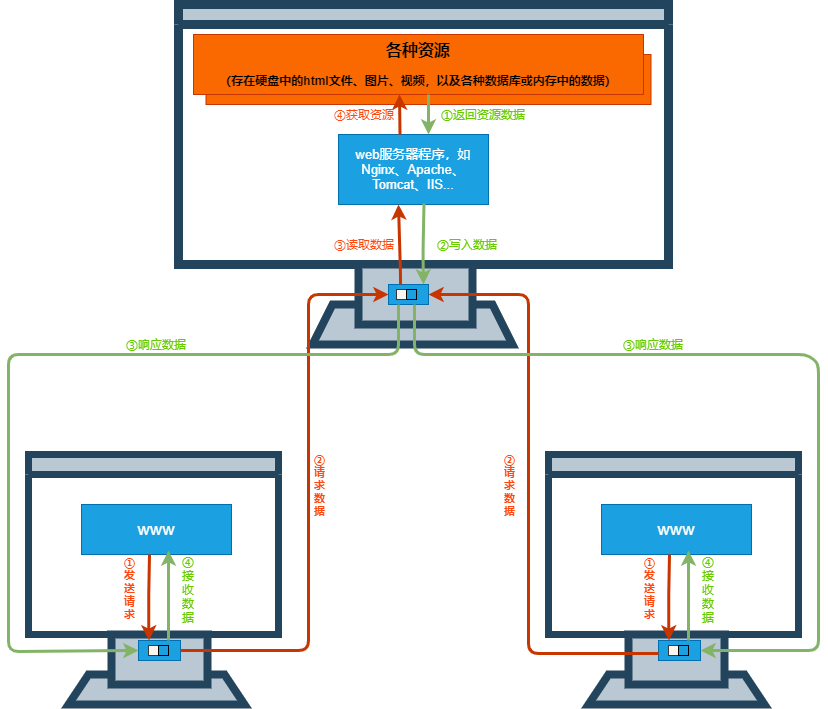

The diagram above was exported from draw.io. Its source (the exported page's mxGraphModel, read from the mxfile embedded in the PNG):
<mxGraphModel dx="941" dy="790" grid="1" gridSize="10" guides="1" tooltips="1" connect="1" arrows="1" fold="1" page="1" pageScale="1" pageWidth="827" pageHeight="1169" math="0" shadow="0">
  <root>
    <mxCell id="0" />
    <mxCell id="1" parent="0" />
    <mxCell id="79" value="" style="swimlane;html=1;startSize=20;horizontal=1;containerType=tree;fillColor=#bac8d3;strokeColor=#23445d;strokeWidth=9;" vertex="1" parent="1">
      <mxGeometry x="180" y="60" width="490" height="260" as="geometry">
        <mxRectangle x="210" y="300" width="120" height="20" as="alternateBounds" />
      </mxGeometry>
    </mxCell>
    <mxCell id="82" value="&lt;font style=&quot;font-size: 13px&quot;&gt;web服务器程序，如&lt;br&gt;Nginx、Apache、&lt;br&gt;Tomcat、IIS...&lt;/font&gt;" style="whiteSpace=wrap;html=1;treeFolding=1;treeMoving=1;newEdgeStyle={&quot;edgeStyle&quot;:&quot;elbowEdgeStyle&quot;,&quot;startArrow&quot;:&quot;none&quot;,&quot;endArrow&quot;:&quot;none&quot;};fillColor=#1ba1e2;strokeColor=#006EAF;fontColor=#ffffff;" vertex="1" parent="79">
      <mxGeometry x="160" y="130" width="150" height="70" as="geometry" />
    </mxCell>
    <mxCell id="85" value="&lt;font color=&quot;#000000&quot;&gt;&lt;br&gt;&lt;/font&gt;" style="whiteSpace=wrap;html=1;treeFolding=1;treeMoving=1;newEdgeStyle={&quot;edgeStyle&quot;:&quot;elbowEdgeStyle&quot;,&quot;startArrow&quot;:&quot;none&quot;,&quot;endArrow&quot;:&quot;none&quot;};fillColor=#fa6800;strokeColor=#C73500;fontColor=#ffffff;" vertex="1" parent="79">
      <mxGeometry x="27.5" y="50" width="445" height="50" as="geometry" />
    </mxCell>
    <mxCell id="84" value="&lt;font color=&quot;#000000&quot;&gt;&lt;b&gt;&lt;font&gt;&lt;font style=&quot;font-size: 16px&quot;&gt;各种资源&lt;/font&gt;&lt;br&gt;&lt;/font&gt;&lt;/b&gt;&lt;br&gt;&lt;b&gt;（&lt;/b&gt;&lt;/font&gt;&lt;span style=&quot;color: rgb(0 , 0 , 0)&quot;&gt;&lt;b&gt;存在硬盘中的html文件、图片、视频，以及各种数据库或内存中的数据&lt;/b&gt;&lt;/span&gt;&lt;font color=&quot;#000000&quot;&gt;&lt;b&gt;）&lt;/b&gt;&lt;br&gt;&lt;/font&gt;" style="whiteSpace=wrap;html=1;treeFolding=1;treeMoving=1;newEdgeStyle={&quot;edgeStyle&quot;:&quot;elbowEdgeStyle&quot;,&quot;startArrow&quot;:&quot;none&quot;,&quot;endArrow&quot;:&quot;none&quot;};fillColor=#fa6800;strokeColor=#C73500;fontColor=#ffffff;" vertex="1" parent="79">
      <mxGeometry x="15" y="30" width="450" height="60" as="geometry" />
    </mxCell>
    <mxCell id="170" value="&lt;font color=&quot;#ff470f&quot;&gt;③读取数据&lt;/font&gt;" style="text;html=1;strokeColor=none;fillColor=none;align=center;verticalAlign=middle;whiteSpace=wrap;rounded=0;" vertex="1" parent="79">
      <mxGeometry x="150" y="230" width="72" height="20" as="geometry" />
    </mxCell>
    <mxCell id="217" value="&lt;font color=&quot;#66cc00&quot;&gt;②写入数据&lt;/font&gt;" style="text;html=1;strokeColor=none;fillColor=none;align=center;verticalAlign=middle;whiteSpace=wrap;rounded=0;" vertex="1" parent="79">
      <mxGeometry x="234" y="230" width="110" height="20" as="geometry" />
    </mxCell>
    <mxCell id="232" value="" style="endArrow=classic;html=1;endSize=6;strokeWidth=3;fillColor=#d5e8d4;strokeColor=#82b366;gradientColor=#97d077;" edge="1" parent="79">
      <mxGeometry width="50" height="50" relative="1" as="geometry">
        <mxPoint x="250" y="90" as="sourcePoint" />
        <mxPoint x="250" y="130" as="targetPoint" />
        <Array as="points">
          <mxPoint x="250" y="130" />
        </Array>
      </mxGeometry>
    </mxCell>
    <mxCell id="233" value="" style="endArrow=classic;html=1;endSize=6;strokeWidth=3;fillColor=#fa6800;strokeColor=#C73500;entryX=0.4;entryY=1;entryDx=0;entryDy=0;entryPerimeter=0;" edge="1" parent="79">
      <mxGeometry width="50" height="50" relative="1" as="geometry">
        <mxPoint x="221.5" y="130" as="sourcePoint" />
        <mxPoint x="221" y="90" as="targetPoint" />
        <Array as="points" />
      </mxGeometry>
    </mxCell>
    <mxCell id="234" value="&lt;font color=&quot;#66cc00&quot;&gt;①返回资源数据&lt;/font&gt;" style="text;html=1;strokeColor=none;fillColor=none;align=center;verticalAlign=middle;whiteSpace=wrap;rounded=0;" vertex="1" parent="79">
      <mxGeometry x="250" y="100" width="110" height="20" as="geometry" />
    </mxCell>
    <mxCell id="235" value="&lt;font color=&quot;#ff470f&quot;&gt;④获取资源&lt;/font&gt;" style="text;html=1;strokeColor=none;fillColor=none;align=center;verticalAlign=middle;whiteSpace=wrap;rounded=0;" vertex="1" parent="79">
      <mxGeometry x="150" y="100" width="72" height="20" as="geometry" />
    </mxCell>
    <mxCell id="91" value="" style="shape=trapezoid;perimeter=trapezoidPerimeter;whiteSpace=wrap;html=1;fixedSize=1;fillColor=#bac8d3;strokeColor=#23445d;strokeWidth=8;" vertex="1" parent="1">
      <mxGeometry x="314" y="360" width="200" height="40" as="geometry" />
    </mxCell>
    <mxCell id="92" value="" style="rounded=0;whiteSpace=wrap;html=1;strokeWidth=8;fillColor=#bac8d3;strokeColor=#23445d;" vertex="1" parent="1">
      <mxGeometry x="360" y="320" width="114" height="60" as="geometry" />
    </mxCell>
    <mxCell id="93" value="" style="swimlane;html=1;startSize=20;horizontal=1;containerType=tree;fillColor=#bac8d3;strokeColor=#23445d;strokeWidth=7;" vertex="1" parent="1">
      <mxGeometry x="30" y="510" width="250" height="180" as="geometry">
        <mxRectangle x="210" y="300" width="120" height="20" as="alternateBounds" />
      </mxGeometry>
    </mxCell>
    <mxCell id="94" value="&lt;font style=&quot;font-size: 17px&quot;&gt;www&lt;/font&gt;" style="whiteSpace=wrap;html=1;treeFolding=1;treeMoving=1;newEdgeStyle={&quot;edgeStyle&quot;:&quot;elbowEdgeStyle&quot;,&quot;startArrow&quot;:&quot;none&quot;,&quot;endArrow&quot;:&quot;none&quot;};fillColor=#1ba1e2;strokeColor=#006EAF;fontColor=#ffffff;" vertex="1" parent="93">
      <mxGeometry x="53" y="50" width="150" height="50" as="geometry" />
    </mxCell>
    <mxCell id="229" value="&lt;font color=&quot;#66cc00&quot;&gt;④&lt;br&gt;接&lt;br&gt;收&lt;br&gt;数&lt;br&gt;据&lt;/font&gt;" style="text;html=1;strokeColor=none;fillColor=none;align=center;verticalAlign=middle;whiteSpace=wrap;rounded=0;" vertex="1" parent="93">
      <mxGeometry x="150" y="90" width="20" height="90" as="geometry" />
    </mxCell>
    <mxCell id="97" value="" style="shape=trapezoid;perimeter=trapezoidPerimeter;whiteSpace=wrap;html=1;fixedSize=1;fillColor=#bac8d3;strokeColor=#23445d;strokeWidth=8;" vertex="1" parent="1">
      <mxGeometry x="70" y="730" width="176" height="30" as="geometry" />
    </mxCell>
    <mxCell id="98" value="" style="rounded=0;whiteSpace=wrap;html=1;strokeWidth=8;fillColor=#bac8d3;strokeColor=#23445d;" vertex="1" parent="1">
      <mxGeometry x="113" y="690" width="96" height="50" as="geometry" />
    </mxCell>
    <mxCell id="122" value="&amp;nbsp; &amp;nbsp;" style="rounded=0;whiteSpace=wrap;html=1;strokeWidth=1;fillColor=#1ba1e2;strokeColor=#006EAF;fontColor=#ffffff;" vertex="1" parent="1">
      <mxGeometry x="140" y="696" width="42" height="20" as="geometry" />
    </mxCell>
    <mxCell id="124" value="" style="whiteSpace=wrap;html=1;aspect=fixed;strokeWidth=1;fillColor=#f9f7ed;strokeColor=#36393d;" vertex="1" parent="1">
      <mxGeometry x="150" y="701" width="10" height="10" as="geometry" />
    </mxCell>
    <mxCell id="126" value="" style="whiteSpace=wrap;html=1;aspect=fixed;strokeWidth=1;fillColor=none;" vertex="1" parent="1">
      <mxGeometry x="160" y="701" width="10" height="10" as="geometry" />
    </mxCell>
    <mxCell id="139" value="&amp;nbsp; &amp;nbsp;" style="rounded=0;whiteSpace=wrap;html=1;strokeWidth=1;fillColor=#1ba1e2;strokeColor=#006EAF;fontColor=#ffffff;" vertex="1" parent="1">
      <mxGeometry x="390" y="340" width="40" height="20" as="geometry" />
    </mxCell>
    <mxCell id="140" value="" style="whiteSpace=wrap;html=1;aspect=fixed;strokeWidth=1;fillColor=#f9f7ed;strokeColor=#36393d;" vertex="1" parent="1">
      <mxGeometry x="398" y="345" width="10" height="10" as="geometry" />
    </mxCell>
    <mxCell id="141" value="" style="whiteSpace=wrap;html=1;aspect=fixed;strokeWidth=1;fillColor=none;" vertex="1" parent="1">
      <mxGeometry x="408" y="345" width="10" height="10" as="geometry" />
    </mxCell>
    <mxCell id="149" value="" style="endArrow=classic;html=1;entryX=0.25;entryY=0;entryDx=0;entryDy=0;endSize=6;strokeWidth=3;fillColor=#fa6800;strokeColor=#C73500;" edge="1" parent="1" target="122">
      <mxGeometry width="50" height="50" relative="1" as="geometry">
        <mxPoint x="151" y="610" as="sourcePoint" />
        <mxPoint x="520" y="470" as="targetPoint" />
        <Array as="points">
          <mxPoint x="150" y="660" />
        </Array>
      </mxGeometry>
    </mxCell>
    <mxCell id="153" value="&lt;font color=&quot;#ff470f&quot;&gt;①&lt;br&gt;发&lt;br&gt;送&lt;br&gt;请&lt;br&gt;求&lt;/font&gt;" style="edgeLabel;html=1;align=center;verticalAlign=middle;resizable=0;points=[];fontStyle=1" vertex="1" connectable="0" parent="149">
      <mxGeometry x="-0.2049" relative="1" as="geometry">
        <mxPoint x="-20" as="offset" />
      </mxGeometry>
    </mxCell>
    <mxCell id="156" value="" style="endArrow=classic;html=1;endSize=6;strokeWidth=3;fillColor=#fa6800;strokeColor=#C73500;exitX=1;exitY=0.5;exitDx=0;exitDy=0;entryX=0;entryY=0.5;entryDx=0;entryDy=0;entryPerimeter=0;" edge="1" parent="1" source="122" target="139">
      <mxGeometry width="50" height="50" relative="1" as="geometry">
        <mxPoint x="400" y="680" as="sourcePoint" />
        <mxPoint x="380" y="350" as="targetPoint" />
        <Array as="points">
          <mxPoint x="310" y="706" />
          <mxPoint x="310" y="350" />
        </Array>
      </mxGeometry>
    </mxCell>
    <mxCell id="160" value="&lt;font color=&quot;#ff470f&quot;&gt;②&lt;br&gt;请&lt;br&gt;求&lt;br&gt;数&lt;br&gt;据&lt;br&gt;&lt;/font&gt;" style="edgeLabel;html=1;align=center;verticalAlign=middle;resizable=0;points=[];fontStyle=1" vertex="1" connectable="0" parent="1">
      <mxGeometry x="320" y="540" as="geometry" />
    </mxCell>
    <mxCell id="165" value="" style="endArrow=classic;html=1;endSize=6;strokeWidth=3;fillColor=#fa6800;strokeColor=#C73500;entryX=0.4;entryY=1;entryDx=0;entryDy=0;entryPerimeter=0;" edge="1" parent="1" target="82">
      <mxGeometry width="50" height="50" relative="1" as="geometry">
        <mxPoint x="402" y="340" as="sourcePoint" />
        <mxPoint x="402" y="280" as="targetPoint" />
        <Array as="points">
          <mxPoint x="402" y="330" />
        </Array>
      </mxGeometry>
    </mxCell>
    <mxCell id="203" value="" style="swimlane;html=1;startSize=20;horizontal=1;containerType=tree;fillColor=#bac8d3;strokeColor=#23445d;strokeWidth=7;" vertex="1" parent="1">
      <mxGeometry x="550" y="510" width="250" height="180" as="geometry">
        <mxRectangle x="210" y="300" width="120" height="20" as="alternateBounds" />
      </mxGeometry>
    </mxCell>
    <mxCell id="204" value="&lt;font style=&quot;font-size: 17px&quot;&gt;www&lt;/font&gt;" style="whiteSpace=wrap;html=1;treeFolding=1;treeMoving=1;newEdgeStyle={&quot;edgeStyle&quot;:&quot;elbowEdgeStyle&quot;,&quot;startArrow&quot;:&quot;none&quot;,&quot;endArrow&quot;:&quot;none&quot;};fillColor=#1ba1e2;strokeColor=#006EAF;fontColor=#ffffff;" vertex="1" parent="203">
      <mxGeometry x="53" y="50" width="150" height="50" as="geometry" />
    </mxCell>
    <mxCell id="230" value="&lt;font color=&quot;#66cc00&quot;&gt;④&lt;br&gt;接&lt;br&gt;收&lt;br&gt;数&lt;br&gt;据&lt;/font&gt;" style="text;html=1;strokeColor=none;fillColor=none;align=center;verticalAlign=middle;whiteSpace=wrap;rounded=0;" vertex="1" parent="203">
      <mxGeometry x="150" y="90" width="20" height="90" as="geometry" />
    </mxCell>
    <mxCell id="205" value="" style="shape=trapezoid;perimeter=trapezoidPerimeter;whiteSpace=wrap;html=1;fixedSize=1;fillColor=#bac8d3;strokeColor=#23445d;strokeWidth=8;" vertex="1" parent="1">
      <mxGeometry x="590" y="730" width="176" height="30" as="geometry" />
    </mxCell>
    <mxCell id="206" value="" style="rounded=0;whiteSpace=wrap;html=1;strokeWidth=8;fillColor=#bac8d3;strokeColor=#23445d;" vertex="1" parent="1">
      <mxGeometry x="630" y="690" width="96" height="50" as="geometry" />
    </mxCell>
    <mxCell id="207" value="&amp;nbsp; &amp;nbsp;" style="rounded=0;whiteSpace=wrap;html=1;strokeWidth=1;fillColor=#1ba1e2;strokeColor=#006EAF;fontColor=#ffffff;" vertex="1" parent="1">
      <mxGeometry x="660" y="696" width="42" height="20" as="geometry" />
    </mxCell>
    <mxCell id="208" value="" style="whiteSpace=wrap;html=1;aspect=fixed;strokeWidth=1;fillColor=#f9f7ed;strokeColor=#36393d;" vertex="1" parent="1">
      <mxGeometry x="670" y="701" width="10" height="10" as="geometry" />
    </mxCell>
    <mxCell id="209" value="" style="whiteSpace=wrap;html=1;aspect=fixed;strokeWidth=1;fillColor=none;" vertex="1" parent="1">
      <mxGeometry x="680" y="701" width="10" height="10" as="geometry" />
    </mxCell>
    <mxCell id="210" value="" style="endArrow=classic;html=1;entryX=0.25;entryY=0;entryDx=0;entryDy=0;endSize=6;strokeWidth=3;fillColor=#fa6800;strokeColor=#C73500;" edge="1" target="207" parent="1">
      <mxGeometry width="50" height="50" relative="1" as="geometry">
        <mxPoint x="671" y="610" as="sourcePoint" />
        <mxPoint x="1040" y="470" as="targetPoint" />
        <Array as="points">
          <mxPoint x="670" y="660" />
        </Array>
      </mxGeometry>
    </mxCell>
    <mxCell id="211" value="&lt;font color=&quot;#ff470f&quot;&gt;①&lt;br&gt;发&lt;br&gt;送&lt;br&gt;请&lt;br&gt;求&lt;/font&gt;" style="edgeLabel;html=1;align=center;verticalAlign=middle;resizable=0;points=[];fontStyle=1" vertex="1" connectable="0" parent="210">
      <mxGeometry x="-0.2049" relative="1" as="geometry">
        <mxPoint x="-20" as="offset" />
      </mxGeometry>
    </mxCell>
    <mxCell id="213" value="" style="endArrow=classic;html=1;endSize=6;strokeWidth=3;fillColor=#fa6800;strokeColor=#C73500;entryX=1;entryY=0.5;entryDx=0;entryDy=0;" edge="1" parent="1" target="139">
      <mxGeometry width="50" height="50" relative="1" as="geometry">
        <mxPoint x="660" y="709" as="sourcePoint" />
        <mxPoint x="658" y="364" as="targetPoint" />
        <Array as="points">
          <mxPoint x="530" y="709" />
          <mxPoint x="530" y="350" />
        </Array>
      </mxGeometry>
    </mxCell>
    <mxCell id="214" value="&lt;font color=&quot;#ff470f&quot;&gt;②&lt;br&gt;请&lt;br&gt;求&lt;br&gt;数&lt;br&gt;据&lt;br&gt;&lt;/font&gt;" style="edgeLabel;html=1;align=center;verticalAlign=middle;resizable=0;points=[];fontStyle=1" vertex="1" connectable="0" parent="1">
      <mxGeometry x="510" y="540" as="geometry" />
    </mxCell>
    <mxCell id="215" value="" style="endArrow=classic;html=1;endSize=6;strokeWidth=3;fillColor=#d5e8d4;strokeColor=#82b366;gradientColor=#97d077;" edge="1" parent="1">
      <mxGeometry width="50" height="50" relative="1" as="geometry">
        <mxPoint x="425.5" y="259" as="sourcePoint" />
        <mxPoint x="425" y="340" as="targetPoint" />
        <Array as="points">
          <mxPoint x="424.5" y="309" />
        </Array>
      </mxGeometry>
    </mxCell>
    <mxCell id="218" value="" style="endArrow=classic;html=1;endSize=6;strokeWidth=3;fillColor=#d5e8d4;strokeColor=#82b366;gradientColor=#97d077;entryX=0;entryY=0.5;entryDx=0;entryDy=0;" edge="1" parent="1" target="122">
      <mxGeometry width="50" height="50" relative="1" as="geometry">
        <mxPoint x="400" y="360" as="sourcePoint" />
        <mxPoint x="110" y="707" as="targetPoint" />
        <Array as="points">
          <mxPoint x="400" y="360" />
          <mxPoint x="400" y="410" />
          <mxPoint x="10" y="410" />
          <mxPoint x="10" y="707" />
        </Array>
      </mxGeometry>
    </mxCell>
    <mxCell id="222" value="" style="endArrow=classic;html=1;endSize=6;strokeWidth=3;fillColor=#d5e8d4;strokeColor=#82b366;gradientColor=#97d077;" edge="1" parent="1">
      <mxGeometry width="50" height="50" relative="1" as="geometry">
        <mxPoint x="170" y="696" as="sourcePoint" />
        <mxPoint x="170" y="606" as="targetPoint" />
        <Array as="points" />
      </mxGeometry>
    </mxCell>
    <mxCell id="224" value="" style="endArrow=classic;html=1;endSize=6;strokeWidth=3;fillColor=#d5e8d4;strokeColor=#82b366;gradientColor=#97d077;" edge="1" parent="1">
      <mxGeometry width="50" height="50" relative="1" as="geometry">
        <mxPoint x="690" y="696" as="sourcePoint" />
        <mxPoint x="690" y="606" as="targetPoint" />
        <Array as="points">
          <mxPoint x="690" y="660" />
        </Array>
      </mxGeometry>
    </mxCell>
    <mxCell id="225" value="" style="endArrow=classic;html=1;endSize=6;strokeWidth=3;fillColor=#d5e8d4;strokeColor=#82b366;gradientColor=#97d077;entryX=1;entryY=0.5;entryDx=0;entryDy=0;" edge="1" parent="1" target="207">
      <mxGeometry width="50" height="50" relative="1" as="geometry">
        <mxPoint x="416" y="360" as="sourcePoint" />
        <mxPoint x="409.5" y="661" as="targetPoint" />
        <Array as="points">
          <mxPoint x="416" y="410" />
          <mxPoint x="810" y="410" />
          <mxPoint x="820" y="420" />
          <mxPoint x="820" y="706" />
        </Array>
      </mxGeometry>
    </mxCell>
    <mxCell id="226" value="&lt;font color=&quot;#66cc00&quot;&gt;③响应数据&lt;/font&gt;" style="text;html=1;strokeColor=none;fillColor=none;align=center;verticalAlign=middle;whiteSpace=wrap;rounded=0;" vertex="1" parent="1">
      <mxGeometry x="600" y="390" width="110" height="20" as="geometry" />
    </mxCell>
    <mxCell id="228" value="&lt;font color=&quot;#66cc00&quot;&gt;③响应数据&lt;/font&gt;" style="text;html=1;strokeColor=none;fillColor=none;align=center;verticalAlign=middle;whiteSpace=wrap;rounded=0;" vertex="1" parent="1">
      <mxGeometry x="103" y="390" width="110" height="20" as="geometry" />
    </mxCell>
  </root>
</mxGraphModel>